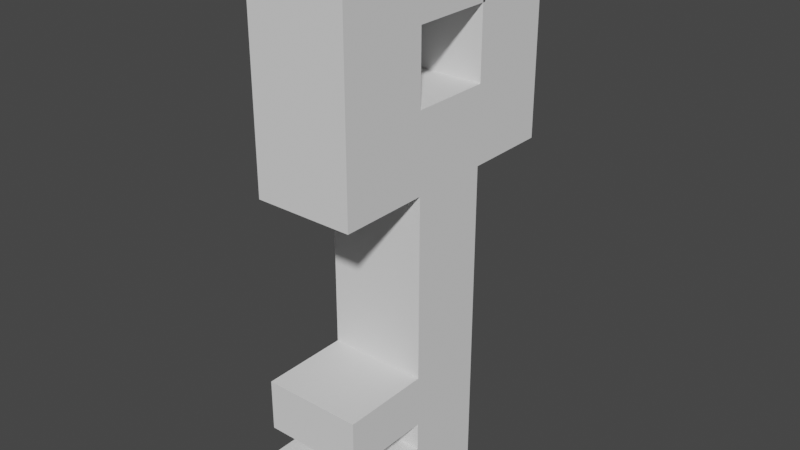 # Source: Key.blend  (saved by Blender 2.92.15; exported with 4.5.12 LTS)
import bpy
from mathutils import Matrix  # noqa: F401  (used for matrix-valued properties, if any)

bpy.ops.wm.read_factory_settings(use_empty=True)
scene = bpy.context.scene
scene.name = 'Scene'

# ---- collections
col_collection = bpy.data.collections.new('Collection'); scene.collection.children.link(col_collection)

# ---- world
world_world = bpy.data.worlds.new('World'); scene.world = world_world
world_world.use_nodes = True; world_world.node_tree.nodes.clear()
_N = world_world.node_tree.nodes; _L = world_world.node_tree.links
n0 = _N.new('ShaderNodeOutputWorld'); n0.name = 'World Output'; n0.location = (300, 300)
n1 = _N.new('ShaderNodeBackground'); n1.name = 'Background'; n1.location = (10, 300)
n1.inputs[0].default_value = (0.05088, 0.05088, 0.05088, 1.0)
_L.new(n1.outputs[0], n0.inputs[0])
n0.is_active_output = True
world_world.color = (0.05088, 0.05088, 0.05088)
world_world.use_sun_shadow = False
world_world.sun_shadow_jitter_overblur = 0.0

# ---- meshes
me_cube_001 = bpy.data.meshes.new('Cube.001')
me_cube_001.from_pydata([(-0.1402, -0.1145, -0.5755), (-0.1402, -0.1145, 0.5755), (-0.1402, 0.1145, -0.5755), (-0.1402, 0.1145, 0.5755), (0.1402, -0.1145, -0.5755), (0.1402, -0.1145, 0.5755), (0.1402, 0.1145, -0.5755), (0.1402, 0.1145, 0.5755), (-0.1402, -0.1145, 0.3582), (-0.1402, 0.1145, 0.3582), (0.1402, 0.1145, 0.3582), (0.1402, -0.1145, 0.3582), (-0.1402, 0.1145, -0.3863), (0.1402, 0.1145, -0.3863), (0.1402, -0.1145, -0.3863), (-0.1402, -0.1145, -0.3863), (-0.1402, -0.1145, -0.305), (-0.1402, 0.1145, -0.305), (0.1402, 0.1145, -0.305), (0.1402, -0.1145, -0.305), (-0.1402, -0.1145, -0.1596), (-0.1402, 0.1145, -0.1596), (0.1402, 0.1145, -0.1596), (0.1402, -0.1145, -0.1596), (0.1402, -0.3657, -0.1596), (0.1402, -0.3657, -0.305), (-0.1402, -0.3657, -0.305), (-0.1402, -0.3657, -0.1596), (0.1402, -0.3944, -0.3863), (0.1402, -0.3944, -0.5755), (-0.1402, -0.3944, -0.5755), (-0.1402, -0.3944, -0.3863), (-0.1402, -0.3667, 0.3582), (-0.1402, -0.3667, 0.5755), (0.1402, -0.3667, 0.5755), (0.1402, -0.3667, 0.3582), (-0.1402, 0.3552, 0.5755), (0.1402, 0.3552, 0.5755), (-0.1402, 0.3552, 0.3582), (0.1402, 0.3552, 0.3582), (-0.1402, 0.1145, 0.9756), (0.1402, 0.1145, 0.9756), (-0.1402, 0.3552, 0.9756), (0.1402, 0.3552, 0.9756), (0.1402, -0.1145, 0.9743), (-0.1402, -0.1145, 0.9743), (0.1402, -0.3667, 0.9743), (-0.1402, -0.3667, 0.9743), (0.1402, 0.1145, 0.7755), (-0.1402, 0.1145, 0.7755), (0.1402, 0.3552, 0.7755), (-0.1402, 0.3552, 0.7755), (0.1402, -0.1145, 0.7749), (0.1402, -0.3667, 0.7749), (-0.1402, -0.3667, 0.7749), (-0.1402, -0.1145, 0.7749), (0.1402, 0.1217, 0.9743), (-0.1402, 0.1217, 0.9743), (0.1402, 0.1217, 0.7749), (-0.1402, 0.1217, 0.7749)], [], [(8, 1, 3, 9), (49, 48, 41, 40), (10, 7, 5, 11), (8, 11, 35, 32), (2, 6, 4, 0), (7, 3, 1, 5), (23, 11, 8, 20), (22, 10, 11, 23), (21, 9, 10, 22), (20, 8, 9, 21), (0, 15, 12, 2), (2, 12, 13, 6), (6, 13, 14, 4), (14, 15, 31, 28), (15, 16, 17, 12), (12, 17, 18, 13), (13, 18, 19, 14), (14, 19, 16, 15), (16, 20, 21, 17), (17, 21, 22, 18), (18, 22, 23, 19), (20, 16, 26, 27), (25, 24, 27, 26), (23, 20, 27, 24), (16, 19, 25, 26), (19, 23, 24, 25), (29, 28, 31, 30), (15, 0, 30, 31), (0, 4, 29, 30), (4, 14, 28, 29), (35, 34, 33, 32), (1, 8, 32, 33), (11, 5, 34, 35), (53, 52, 44, 46), (38, 36, 37, 39), (7, 10, 39, 37), (9, 3, 36, 38), (10, 9, 38, 39), (40, 41, 43, 42), (48, 50, 43, 41), (50, 51, 42, 43), (51, 49, 40, 42), (44, 45, 47, 46), (54, 53, 46, 47), (44, 52, 58, 56), (55, 54, 47, 45), (36, 3, 49, 51), (37, 36, 51, 50), (7, 37, 50, 48), (3, 7, 48, 49), (1, 33, 54, 55), (5, 1, 55, 52), (33, 34, 53, 54), (34, 5, 52, 53), (58, 59, 57, 56), (45, 44, 56, 57), (55, 45, 57, 59), (52, 55, 59, 58)])
_uv = me_cube_001.uv_layers.new(name='UVMap')
_uv.uv.foreach_set('vector', [0.5778, 0.0, 0.625, 0.0, 0.625, 0.25, 0.5778, 0.25, 0.875, 0.5, 0.625, 0.5, 0.625, 0.5, 0.875, 0.5, 0.5778, 0.5, 0.625, 0.5, 0.625, 0.75, 0.5778, 0.75, 0.5778, 1.0, 0.5778, 0.75, 0.5778, 0.75, 0.5778, 1.0, 0.125, 0.5, 0.375, 0.5, 0.375, 0.75, 0.125, 0.75, 0.625, 0.5, 0.875, 0.5, 0.875, 0.75, 0.625, 0.75, 0.4653, 0.75, 0.5778, 0.75, 0.5778, 1.0, 0.4653, 1.0, 0.4653, 0.5, 0.5778, 0.5, 0.5778, 0.75, 0.4653, 0.75, 0.4653, 0.25, 0.5778, 0.25, 0.5778, 0.5, 0.4653, 0.5, 0.4653, 0.0, 0.5778, 0.0, 0.5778, 0.25, 0.4653, 0.25, 0.375, 0.0, 0.4161, 0.0, 0.4161, 0.25, 0.375, 0.25, 0.375, 0.25, 0.4161, 0.25, 0.4161, 0.5, 0.375, 0.5, 0.375, 0.5, 0.4161, 0.5, 0.4161, 0.75, 0.375, 0.75, 0.4161, 0.75, 0.4161, 1.0, 0.4161, 1.0, 0.4161, 0.75, 0.4161, 0.0, 0.4338, 0.0, 0.4338, 0.25, 0.4161, 0.25, 0.4161, 0.25, 0.4338, 0.25, 0.4338, 0.5, 0.4161, 0.5, 0.4161, 0.5, 0.4338, 0.5, 0.4338, 0.75, 0.4161, 0.75, 0.4161, 0.75, 0.4338, 0.75, 0.4338, 1.0, 0.4161, 1.0, 0.4338, 0.0, 0.4653, 0.0, 0.4653, 0.25, 0.4338, 0.25, 0.4338, 0.25, 0.4653, 0.25, 0.4653, 0.5, 0.4338, 0.5, 0.4338, 0.5, 0.4653, 0.5, 0.4653, 0.75, 0.4338, 0.75, 0.4653, 0.0, 0.4338, 0.0, 0.4338, 0.0, 0.4653, 0.0, 0.4338, 0.75, 0.4653, 0.75, 0.4653, 1.0, 0.4338, 1.0, 0.4653, 0.75, 0.4653, 1.0, 0.4653, 1.0, 0.4653, 0.75, 0.4338, 1.0, 0.4338, 0.75, 0.4338, 0.75, 0.4338, 1.0, 0.4338, 0.75, 0.4653, 0.75, 0.4653, 0.75, 0.4338, 0.75, 0.375, 0.75, 0.4161, 0.75, 0.4161, 1.0, 0.375, 1.0, 0.4161, 0.0, 0.375, 0.0, 0.375, 0.0, 0.4161, 0.0, 0.125, 0.75, 0.375, 0.75, 0.375, 0.75, 0.125, 0.75, 0.375, 0.75, 0.4161, 0.75, 0.4161, 0.75, 0.375, 0.75, 0.5778, 0.75, 0.625, 0.75, 0.625, 1.0, 0.5778, 1.0, 0.625, 0.0, 0.5778, 0.0, 0.5778, 0.0, 0.625, 0.0, 0.5778, 0.75, 0.625, 0.75, 0.625, 0.75, 0.5778, 0.75, 0.625, 0.75, 0.625, 0.75, 0.625, 0.75, 0.625, 0.75, 0.5778, 0.25, 0.625, 0.25, 0.625, 0.5, 0.5778, 0.5, 0.625, 0.5, 0.5778, 0.5, 0.5778, 0.5, 0.625, 0.5, 0.5778, 0.25, 0.625, 0.25, 0.625, 0.25, 0.5778, 0.25, 0.5778, 0.5, 0.5778, 0.25, 0.5778, 0.25, 0.5778, 0.5, 0.875, 0.5, 0.625, 0.5, 0.625, 0.5, 0.875, 0.5, 0.625, 0.5, 0.625, 0.5, 0.625, 0.5, 0.625, 0.5, 0.625, 0.5, 0.625, 0.25, 0.625, 0.25, 0.625, 0.5, 0.625, 0.25, 0.625, 0.25, 0.625, 0.25, 0.625, 0.25, 0.625, 0.75, 0.875, 0.75, 0.875, 0.75, 0.625, 0.75, 0.625, 1.0, 0.625, 0.75, 0.625, 0.75, 0.625, 1.0, 0.625, 0.75, 0.625, 0.75, 0.625, 0.75, 0.625, 0.75, 0.625, 0.0, 0.625, 0.0, 0.625, 0.0, 0.625, 0.0, 0.625, 0.25, 0.625, 0.25, 0.625, 0.25, 0.625, 0.25, 0.625, 0.5, 0.625, 0.25, 0.625, 0.25, 0.625, 0.5, 0.625, 0.5, 0.625, 0.5, 0.625, 0.5, 0.625, 0.5, 0.875, 0.5, 0.625, 0.5, 0.625, 0.5, 0.875, 0.5, 0.625, 0.0, 0.625, 0.0, 0.625, 0.0, 0.625, 0.0, 0.625, 0.75, 0.875, 0.75, 0.875, 0.75, 0.625, 0.75, 0.625, 1.0, 0.625, 0.75, 0.625, 0.75, 0.625, 1.0, 0.625, 0.75, 0.625, 0.75, 0.625, 0.75, 0.625, 0.75, 0.625, 0.75, 0.875, 0.75, 0.875, 0.75, 0.625, 0.75, 0.875, 0.75, 0.625, 0.75, 0.625, 0.75, 0.875, 0.75, 0.625, 0.0, 0.625, 0.0, 0.625, 0.0, 0.625, 0.0, 0.625, 0.75, 0.875, 0.75, 0.875, 0.75, 0.625, 0.75])
me_cube_001.use_remesh_fix_poles = True
me_cube_001.use_remesh_preserve_attributes = False
me_cube_001.use_mirror_vertex_groups = False
me_cube_001.update()

# ---- objects
ob_cube = bpy.data.objects.new('Cube', me_cube_001)

# ---- transforms, parenting, visibility, modifiers, constraints
ob_cube.location = (0.3282, -0.07982, 0.5755)
ob_cube.lineart.crease_threshold = 0.0

# ---- collection membership
col_collection.objects.link(ob_cube)

# ---- scene / render settings (as saved in the file)
scene.frame_start = 1; scene.frame_end = 250; scene.frame_set(1)
scene.render.engine = 'BLENDER_EEVEE_NEXT'
scene.cycles.use_denoising = False
scene.cycles.samples = 128
scene.cycles.sampling_pattern = 'TABULATED_SOBOL'
scene.cycles.use_adaptive_sampling = False
scene.cycles.use_light_tree = False
scene.view_settings.view_transform = 'Filmic'
bpy.context.view_layer.update()

# ---- added for rendering (the .blend has no active camera and no usable light): camera, sun
cam_auto = bpy.data.cameras.new('AutoCamera')
cam_auto.lens = 50.0
cam_auto.sensor_width = 36.0
cam_auto.clip_end = 1000.0
ob_auto_camera = bpy.data.objects.new('AutoCamera', cam_auto)
scene.collection.objects.link(ob_auto_camera)
ob_auto_camera.location = (1.94301, -2.03724, 2.06743)
ob_auto_camera.rotation_euler = (1.09748, -7.21219e-08, 0.694738)
scene.camera = ob_auto_camera
light_auto_sun = bpy.data.lights.new('AutoSun', 'SUN')
light_auto_sun.energy = 3.0
light_auto_sun.angle = 0.0523599
ob_auto_sun = bpy.data.objects.new('AutoSun', light_auto_sun)
scene.collection.objects.link(ob_auto_sun)
ob_auto_sun.rotation_euler = (0.872665, 0.174533, 0.523599)
bpy.context.view_layer.update()
